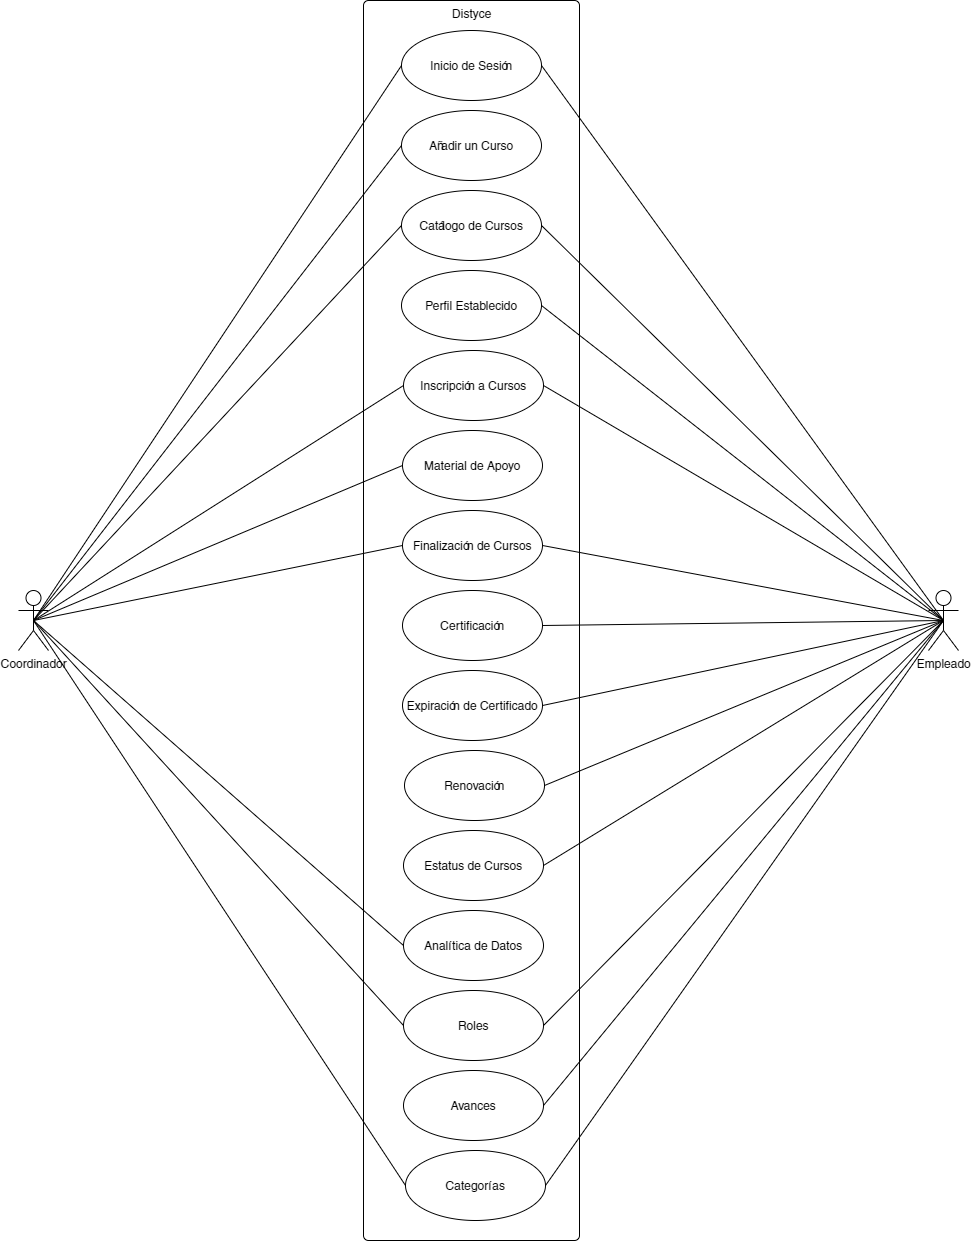

The diagram above was exported from draw.io. Its source (the exported page's mxGraphModel, read from the mxfile embedded in the PNG):
<mxGraphModel dx="874" dy="478" grid="1" gridSize="10" guides="1" tooltips="1" connect="1" arrows="1" fold="1" page="1" pageScale="1" pageWidth="980" pageHeight="1390" math="0" shadow="0">
  <root>
    <mxCell id="0" />
    <mxCell id="1" parent="0" />
    <mxCell id="2" value="Distyce" style="html=1;align=center;verticalAlign=top;rounded=1;absoluteArcSize=1;arcSize=10;dashed=0;" parent="1" vertex="1">
      <mxGeometry x="365" y="75" width="216" height="1240" as="geometry" />
    </mxCell>
    <mxCell id="23" style="rounded=0;orthogonalLoop=1;jettySize=auto;html=1;exitX=0.5;exitY=0.5;exitDx=0;exitDy=0;exitPerimeter=0;entryX=0;entryY=0.5;entryDx=0;entryDy=0;endArrow=none;endFill=0;" parent="1" source="3" target="6" edge="1">
      <mxGeometry relative="1" as="geometry" />
    </mxCell>
    <mxCell id="25" style="edgeStyle=none;rounded=0;orthogonalLoop=1;jettySize=auto;html=1;exitX=0.5;exitY=0.5;exitDx=0;exitDy=0;exitPerimeter=0;entryX=0;entryY=0.5;entryDx=0;entryDy=0;endArrow=none;endFill=0;" parent="1" source="3" target="7" edge="1">
      <mxGeometry relative="1" as="geometry" />
    </mxCell>
    <mxCell id="26" style="edgeStyle=none;rounded=0;orthogonalLoop=1;jettySize=auto;html=1;exitX=0.5;exitY=0.5;exitDx=0;exitDy=0;exitPerimeter=0;entryX=0;entryY=0.5;entryDx=0;entryDy=0;endArrow=none;endFill=0;" parent="1" source="3" target="8" edge="1">
      <mxGeometry relative="1" as="geometry" />
    </mxCell>
    <mxCell id="28" style="edgeStyle=none;rounded=0;orthogonalLoop=1;jettySize=auto;html=1;exitX=0.5;exitY=0.5;exitDx=0;exitDy=0;exitPerimeter=0;entryX=0;entryY=0.5;entryDx=0;entryDy=0;endArrow=none;endFill=0;" parent="1" source="3" target="10" edge="1">
      <mxGeometry relative="1" as="geometry" />
    </mxCell>
    <mxCell id="29" style="edgeStyle=none;rounded=0;orthogonalLoop=1;jettySize=auto;html=1;exitX=0.5;exitY=0.5;exitDx=0;exitDy=0;exitPerimeter=0;entryX=0;entryY=0.5;entryDx=0;entryDy=0;endArrow=none;endFill=0;" parent="1" source="3" target="11" edge="1">
      <mxGeometry relative="1" as="geometry" />
    </mxCell>
    <mxCell id="30" style="edgeStyle=none;rounded=0;orthogonalLoop=1;jettySize=auto;html=1;exitX=0.5;exitY=0.5;exitDx=0;exitDy=0;exitPerimeter=0;entryX=0;entryY=0.5;entryDx=0;entryDy=0;endArrow=none;endFill=0;" parent="1" source="3" target="12" edge="1">
      <mxGeometry relative="1" as="geometry" />
    </mxCell>
    <mxCell id="31" style="edgeStyle=none;rounded=0;orthogonalLoop=1;jettySize=auto;html=1;exitX=0.5;exitY=0.5;exitDx=0;exitDy=0;exitPerimeter=0;entryX=0;entryY=0.5;entryDx=0;entryDy=0;endArrow=none;endFill=0;" parent="1" source="3" target="17" edge="1">
      <mxGeometry relative="1" as="geometry" />
    </mxCell>
    <mxCell id="32" style="edgeStyle=none;rounded=0;orthogonalLoop=1;jettySize=auto;html=1;exitX=0.5;exitY=0.5;exitDx=0;exitDy=0;exitPerimeter=0;entryX=0;entryY=0.5;entryDx=0;entryDy=0;endArrow=none;endFill=0;" parent="1" source="3" target="18" edge="1">
      <mxGeometry relative="1" as="geometry" />
    </mxCell>
    <mxCell id="33" style="edgeStyle=none;rounded=0;orthogonalLoop=1;jettySize=auto;html=1;exitX=0.5;exitY=0.5;exitDx=0;exitDy=0;exitPerimeter=0;entryX=0;entryY=0.5;entryDx=0;entryDy=0;endArrow=none;endFill=0;" parent="1" source="3" target="20" edge="1">
      <mxGeometry relative="1" as="geometry" />
    </mxCell>
    <mxCell id="3" value="Coordinador" style="shape=umlActor;verticalLabelPosition=bottom;verticalAlign=top;html=1;" parent="1" vertex="1">
      <mxGeometry x="20" y="665" width="30" height="60" as="geometry" />
    </mxCell>
    <mxCell id="34" style="edgeStyle=none;rounded=0;orthogonalLoop=1;jettySize=auto;html=1;exitX=0.5;exitY=0.5;exitDx=0;exitDy=0;exitPerimeter=0;entryX=1;entryY=0.5;entryDx=0;entryDy=0;endArrow=none;endFill=0;" parent="1" source="4" target="6" edge="1">
      <mxGeometry relative="1" as="geometry" />
    </mxCell>
    <mxCell id="35" style="edgeStyle=none;rounded=0;orthogonalLoop=1;jettySize=auto;html=1;exitX=0.5;exitY=0.5;exitDx=0;exitDy=0;exitPerimeter=0;entryX=1;entryY=0.5;entryDx=0;entryDy=0;endArrow=none;endFill=0;" parent="1" source="4" target="8" edge="1">
      <mxGeometry relative="1" as="geometry" />
    </mxCell>
    <mxCell id="36" style="edgeStyle=none;rounded=0;orthogonalLoop=1;jettySize=auto;html=1;exitX=0.5;exitY=0.5;exitDx=0;exitDy=0;exitPerimeter=0;entryX=1;entryY=0.5;entryDx=0;entryDy=0;endArrow=none;endFill=0;" parent="1" source="4" target="9" edge="1">
      <mxGeometry relative="1" as="geometry" />
    </mxCell>
    <mxCell id="37" style="edgeStyle=none;rounded=0;orthogonalLoop=1;jettySize=auto;html=1;exitX=0.5;exitY=0.5;exitDx=0;exitDy=0;exitPerimeter=0;entryX=1;entryY=0.5;entryDx=0;entryDy=0;endArrow=none;endFill=0;" parent="1" source="4" target="12" edge="1">
      <mxGeometry relative="1" as="geometry" />
    </mxCell>
    <mxCell id="38" style="edgeStyle=none;rounded=0;orthogonalLoop=1;jettySize=auto;html=1;exitX=0.5;exitY=0.5;exitDx=0;exitDy=0;exitPerimeter=0;entryX=1;entryY=0.5;entryDx=0;entryDy=0;endArrow=none;endFill=0;" parent="1" source="4" target="13" edge="1">
      <mxGeometry relative="1" as="geometry" />
    </mxCell>
    <mxCell id="39" style="edgeStyle=none;rounded=0;orthogonalLoop=1;jettySize=auto;html=1;exitX=0.5;exitY=0.5;exitDx=0;exitDy=0;exitPerimeter=0;entryX=1;entryY=0.5;entryDx=0;entryDy=0;endArrow=none;endFill=0;" parent="1" source="4" target="14" edge="1">
      <mxGeometry relative="1" as="geometry" />
    </mxCell>
    <mxCell id="40" style="edgeStyle=none;rounded=0;orthogonalLoop=1;jettySize=auto;html=1;exitX=0.5;exitY=0.5;exitDx=0;exitDy=0;exitPerimeter=0;entryX=1;entryY=0.5;entryDx=0;entryDy=0;endArrow=none;endFill=0;" parent="1" source="4" target="15" edge="1">
      <mxGeometry relative="1" as="geometry" />
    </mxCell>
    <mxCell id="41" style="edgeStyle=none;rounded=0;orthogonalLoop=1;jettySize=auto;html=1;exitX=0.5;exitY=0.5;exitDx=0;exitDy=0;exitPerimeter=0;entryX=1;entryY=0.5;entryDx=0;entryDy=0;endArrow=none;endFill=0;" parent="1" source="4" target="16" edge="1">
      <mxGeometry relative="1" as="geometry" />
    </mxCell>
    <mxCell id="42" style="edgeStyle=none;rounded=0;orthogonalLoop=1;jettySize=auto;html=1;exitX=0.5;exitY=0.5;exitDx=0;exitDy=0;exitPerimeter=0;entryX=1;entryY=0.5;entryDx=0;entryDy=0;endArrow=none;endFill=0;" parent="1" source="4" target="18" edge="1">
      <mxGeometry relative="1" as="geometry" />
    </mxCell>
    <mxCell id="43" style="edgeStyle=none;rounded=0;orthogonalLoop=1;jettySize=auto;html=1;exitX=0.5;exitY=0.5;exitDx=0;exitDy=0;exitPerimeter=0;entryX=1;entryY=0.5;entryDx=0;entryDy=0;endArrow=none;endFill=0;" parent="1" source="4" target="19" edge="1">
      <mxGeometry relative="1" as="geometry" />
    </mxCell>
    <mxCell id="44" style="edgeStyle=none;rounded=0;orthogonalLoop=1;jettySize=auto;html=1;exitX=0.5;exitY=0.5;exitDx=0;exitDy=0;exitPerimeter=0;entryX=1;entryY=0.5;entryDx=0;entryDy=0;endArrow=none;endFill=0;" parent="1" source="4" target="20" edge="1">
      <mxGeometry relative="1" as="geometry" />
    </mxCell>
    <mxCell id="45" style="rounded=0;orthogonalLoop=1;jettySize=auto;html=1;exitX=0.5;exitY=0.5;exitDx=0;exitDy=0;exitPerimeter=0;entryX=1;entryY=0.5;entryDx=0;entryDy=0;endArrow=none;endFill=0;" parent="1" source="4" target="10" edge="1">
      <mxGeometry relative="1" as="geometry" />
    </mxCell>
    <mxCell id="4" value="Empleado" style="shape=umlActor;verticalLabelPosition=bottom;verticalAlign=top;html=1;" parent="1" vertex="1">
      <mxGeometry x="930" y="665" width="30" height="60" as="geometry" />
    </mxCell>
    <mxCell id="6" value="Inicio de Sesión" style="ellipse;whiteSpace=wrap;html=1;" parent="1" vertex="1">
      <mxGeometry x="403" y="105" width="140" height="70" as="geometry" />
    </mxCell>
    <mxCell id="7" value="Añadir un Curso" style="ellipse;whiteSpace=wrap;html=1;" parent="1" vertex="1">
      <mxGeometry x="403" y="185" width="140" height="70" as="geometry" />
    </mxCell>
    <mxCell id="8" value="Catálogo de Cursos" style="ellipse;whiteSpace=wrap;html=1;" parent="1" vertex="1">
      <mxGeometry x="403" y="265" width="140" height="70" as="geometry" />
    </mxCell>
    <mxCell id="9" value="Perfil Establecido" style="ellipse;whiteSpace=wrap;html=1;" parent="1" vertex="1">
      <mxGeometry x="403" y="345" width="140" height="70" as="geometry" />
    </mxCell>
    <mxCell id="10" value="Inscripción a Cursos" style="ellipse;whiteSpace=wrap;html=1;" parent="1" vertex="1">
      <mxGeometry x="405" y="425" width="140" height="70" as="geometry" />
    </mxCell>
    <mxCell id="11" value="Material de Apoyo" style="ellipse;whiteSpace=wrap;html=1;" parent="1" vertex="1">
      <mxGeometry x="404" y="505" width="140" height="70" as="geometry" />
    </mxCell>
    <mxCell id="12" value="Finalización de Cursos" style="ellipse;whiteSpace=wrap;html=1;" parent="1" vertex="1">
      <mxGeometry x="404" y="585" width="140" height="70" as="geometry" />
    </mxCell>
    <mxCell id="13" value="Certificación" style="ellipse;whiteSpace=wrap;html=1;" parent="1" vertex="1">
      <mxGeometry x="404" y="665" width="140" height="70" as="geometry" />
    </mxCell>
    <mxCell id="14" value="Expiración de Certificado" style="ellipse;whiteSpace=wrap;html=1;" parent="1" vertex="1">
      <mxGeometry x="404" y="745" width="140" height="70" as="geometry" />
    </mxCell>
    <mxCell id="15" value="Renovación" style="ellipse;whiteSpace=wrap;html=1;" parent="1" vertex="1">
      <mxGeometry x="406" y="825" width="140" height="70" as="geometry" />
    </mxCell>
    <mxCell id="16" value="Estatus de Cursos" style="ellipse;whiteSpace=wrap;html=1;" parent="1" vertex="1">
      <mxGeometry x="405" y="905" width="140" height="70" as="geometry" />
    </mxCell>
    <mxCell id="17" value="Analítica de Datos" style="ellipse;whiteSpace=wrap;html=1;" parent="1" vertex="1">
      <mxGeometry x="405" y="985" width="140" height="70" as="geometry" />
    </mxCell>
    <mxCell id="18" value="Roles" style="ellipse;whiteSpace=wrap;html=1;" parent="1" vertex="1">
      <mxGeometry x="405" y="1065" width="140" height="70" as="geometry" />
    </mxCell>
    <mxCell id="19" value="Avances" style="ellipse;whiteSpace=wrap;html=1;" parent="1" vertex="1">
      <mxGeometry x="405" y="1145" width="140" height="70" as="geometry" />
    </mxCell>
    <mxCell id="20" value="Categorías" style="ellipse;whiteSpace=wrap;html=1;" parent="1" vertex="1">
      <mxGeometry x="407" y="1225" width="140" height="70" as="geometry" />
    </mxCell>
  </root>
</mxGraphModel>